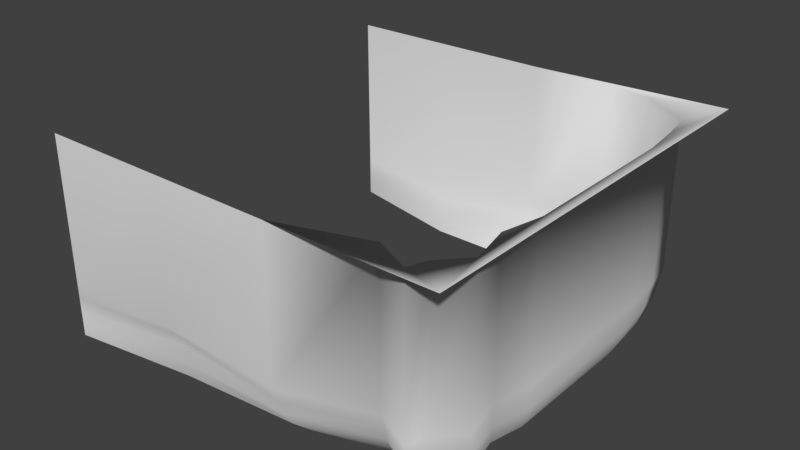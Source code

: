 # Source: DeadEnd.blend  (saved by Blender 2.77.0; exported with 4.5.12 LTS)
import bpy
from mathutils import Matrix  # noqa: F401  (used for matrix-valued properties, if any)

bpy.ops.wm.read_factory_settings(use_empty=True)
scene = bpy.context.scene
scene.name = 'Scene'

# ---- collections
col_collection_1 = bpy.data.collections.new('Collection 1'); scene.collection.children.link(col_collection_1)

# ---- materials (node trees are filled in below, after node groups)
mat_material = bpy.data.materials.new('Material')
mat_material.alpha_threshold = 0.0
mat_material.use_transparent_shadow = False
mat_material.roughness = 0.5
mat_material_001 = bpy.data.materials.new('Material.001')
mat_material_001.alpha_threshold = 0.0
mat_material_001.use_transparent_shadow = False
mat_material_001.roughness = 0.5

# ---- material node trees

# ---- world
world_world = bpy.data.worlds.new('World'); scene.world = world_world
world_world.color = (0.05088, 0.05088, 0.05088)
world_world.use_sun_shadow = False
world_world.sun_shadow_jitter_overblur = 0.0
world_world.cycles.sampling_method = 'MANUAL'

# ---- meshes
me_plane_001 = bpy.data.meshes.new('Plane.001')
me_plane_001.from_pydata([(-0.5183, 0.00711, -0.4985), (-0.521, 0.5074, -0.4993), (0.4023, 0.00711, 0.3626), (0.4285, 0.5074, 0.4296), (0.3711, 0.00711, -0.3601), (0.3918, 0.5074, -0.4212), (-0.5183, 0.00711, 0.5024), (-0.521, 0.5074, 0.5), (0.02905, 0.5074, -0.5026), (0.06296, 0.00711, -0.4292), (0.4496, 0.00711, -0.2005), (0.4842, 0.5074, -0.2334), (0.4735, 0.5074, -0.3324), (0.4599, 0.5074, -0.4085), (0.429, 0.00711, -0.3493), (0.4405, 0.00711, -0.2846), (0.2355, 0.5074, -0.5029), (0.3359, 0.5074, -0.4861), (0.2383, 0.00711, -0.4295), (0.3236, 0.00711, -0.4152), (0.4496, 0.00711, 0.1422), (0.4842, 0.5074, 0.1701), (0.1288, 0.00711, 0.4249), (0.1065, 0.5074, 0.5028), (0.4309, 0.00711, 0.2255), (0.4502, 0.00711, 0.3098), (0.4849, 0.5074, 0.3674), (0.4621, 0.5074, 0.2681), (0.3891, 0.00711, 0.4005), (0.3127, 0.00711, 0.3649), (0.413, 0.5074, 0.4741), (0.323, 0.5074, 0.4322), (-0.5183, 0.1399, -0.4985), (0.4285, 0.1399, 0.4296), (0.3918, 0.1399, -0.4212), (-0.5183, 0.1399, 0.5024), (0.02905, 0.1399, -0.5026), (0.4842, 0.1399, -0.2334), (0.4735, 0.1399, -0.3324), (0.4599, 0.1399, -0.4085), (0.3359, 0.1399, -0.4861), (0.2355, 0.1399, -0.5029), (0.4842, 0.1399, 0.1701), (0.1065, 0.1399, 0.5028), (0.4849, 0.1399, 0.3674), (0.4621, 0.1399, 0.2681), (0.323, 0.1399, 0.4322), (0.413, 0.1399, 0.4741), (-0.5183, 0.1067, -0.4985), (-0.5183, 0.07349, -0.4985), (-0.5183, 0.0403, -0.4985), (0.3888, 0.1067, -0.4122), (0.3866, 0.07349, -0.4059), (0.3813, 0.0403, -0.3902), (-0.5183, 0.1067, 0.5024), (-0.5183, 0.07349, 0.5024), (-0.5183, 0.0403, 0.5024), (0.03403, 0.1067, -0.4918), (0.03754, 0.07349, -0.4842), (0.04624, 0.0403, -0.4654), (0.4791, 0.1067, -0.2285), (0.4755, 0.07349, -0.2251), (0.4667, 0.0403, -0.2167), (0.4687, 0.1067, -0.3254), (0.4653, 0.07349, -0.3204), (0.4568, 0.0403, -0.3082), (0.4554, 0.1067, -0.3998), (0.4522, 0.07349, -0.3937), (0.4443, 0.0403, -0.3785), (0.3341, 0.1067, -0.4756), (0.3328, 0.07349, -0.4683), (0.3297, 0.0403, -0.4501), (0.2359, 0.1067, -0.4921), (0.2362, 0.07349, -0.4845), (0.2369, 0.0403, -0.4657), (0.4791, 0.1067, 0.166), (0.4755, 0.07349, 0.1631), (0.4667, 0.0403, 0.156), (0.1098, 0.1067, 0.4914), (0.1121, 0.07349, 0.4833), (0.1178, 0.0403, 0.4633), (0.4798, 0.1067, 0.3589), (0.4762, 0.07349, 0.353), (0.4673, 0.0403, 0.3382), (0.4576, 0.1067, 0.2618), (0.4543, 0.07349, 0.2574), (0.4463, 0.0403, 0.2465), (0.3215, 0.1067, 0.4223), (0.3204, 0.07349, 0.4154), (0.3178, 0.0403, 0.3981), (0.4095, 0.1067, 0.4633), (0.407, 0.07349, 0.4556), (0.4009, 0.0403, 0.4368), (0.4152, 0.0403, 0.3956), (0.422, 0.07349, 0.4128), (0.4247, 0.1067, 0.4197), (0.5089, 0.5074, 0.5028), (0.5089, 0.5074, -0.5375), (0.5089, 0.5074, -0.5375), (-0.246, 0.5074, -0.5009), (-0.2127, 0.002545, -0.4384), (-0.2274, 0.1357, -0.4733), (-0.2146, 0.09908, -0.4498), (-0.2083, 0.06454, -0.4383), (-0.2089, 0.03269, -0.437), (-0.1909, 0.0228, 0.4712), (-0.2072, 0.5074, 0.5014), (-0.2016, 0.156, 0.5015), (-0.1934, 0.06584, 0.4803), (-0.1952, 0.1013, 0.4761), (-0.1974, 0.1313, 0.4874)], [], [(104, 50, 0, 100), (39, 13, 5, 34), (47, 30, 3, 33), (74, 59, 9, 18), (42, 21, 11, 37), (37, 11, 12, 38), (38, 12, 13, 39), (53, 71, 19, 4), (71, 74, 18, 19), (45, 27, 21, 42), (107, 106, 23, 43), (33, 3, 26, 44), (44, 26, 27, 45), (43, 23, 31, 46), (46, 31, 30, 47), (87, 46, 47, 90), (78, 43, 46, 87), (81, 44, 45, 84), (95, 33, 44, 81), (110, 107, 43, 78), (84, 45, 42, 75), (17, 16, 41, 40), (5, 17, 40, 34), (63, 38, 39, 66), (60, 37, 38, 63), (75, 42, 37, 60), (16, 8, 36, 41), (90, 47, 33, 95), (66, 39, 34, 51), (99, 1, 32, 101), (14, 68, 53, 4), (68, 67, 52, 53), (67, 66, 51, 52), (28, 92, 93, 2), (92, 91, 94, 93), (91, 90, 95, 94), (20, 77, 62, 10), (77, 76, 61, 62), (76, 75, 60, 61), (10, 62, 65, 15), (62, 61, 64, 65), (61, 60, 63, 64), (15, 65, 68, 14), (65, 64, 67, 68), (64, 63, 66, 67), (24, 86, 77, 20), (86, 85, 76, 77), (85, 84, 75, 76), (105, 108, 80, 22), (108, 109, 79, 80), (109, 110, 78, 79), (2, 93, 83, 25), (93, 94, 82, 83), (94, 95, 81, 82), (25, 83, 86, 24), (83, 82, 85, 86), (82, 81, 84, 85), (22, 80, 89, 29), (80, 79, 88, 89), (79, 78, 87, 88), (29, 89, 92, 28), (89, 88, 91, 92), (88, 87, 90, 91), (40, 41, 72, 69), (69, 72, 73, 70), (70, 73, 74, 71), (34, 40, 69, 51), (51, 69, 70, 52), (52, 70, 71, 53), (41, 36, 57, 72), (72, 57, 58, 73), (73, 58, 59, 74), (101, 32, 48, 102), (102, 48, 49, 103), (103, 49, 50, 104), (5, 13, 12, 11, 21, 27, 26, 3, 30, 31, 23, 96, 97, 98, 8, 16, 17), (58, 103, 104, 59), (57, 102, 103, 58), (36, 101, 102, 57), (8, 99, 101, 36), (59, 104, 100, 9), (55, 54, 110, 109), (56, 55, 109, 108), (6, 56, 108, 105), (54, 35, 107, 110), (35, 7, 106, 107)])
me_plane_001.polygons.foreach_set('use_smooth', [True] * 86)
me_plane_001.polygons.foreach_set('material_index', [0, 0, 0, 0, 0, 0, 0, 0, 0, 0, 0, 0, 0, 0, 0, 0, 0, 0, 0, 0, 0, 0, 0, 0, 0, 0, 0, 0, 0, 0, 0, 0, 0, 0, 0, 0, 0, 0, 0, 0, 0, 0, 0, 0, 0, 0, 0, 0, 0, 0, 0, 0, 0, 0, 0, 0, 0, 0, 0, 0, 0, 0, 0, 0, 0, 0, 0, 0, 0, 0, 0, 0, 0, 0, 0, 1, 0, 0, 0, 0, 0, 0, 0, 0, 0, 0])
_uv = me_plane_001.uv_layers.new(name='UVMap')
_uv.uv.foreach_set('vector', [0.3545, 0.1032, 0.08839, 0.1015, 0.1512, 0.05148, 0.3959, 0.05303, 0.3798, 0.8713, 0.176, 0.864, 0.1762, 0.8182, 0.38, 0.8254, 0.9561, 0.2108, 0.9559, 0.6556, 0.9085, 0.6594, 0.9088, 0.2146, 0.8205, 0.1058, 0.6207, 0.1048, 0.6407, 0.05458, 0.8245, 0.05549, 0.6327, 0.2283, 0.6325, 0.6731, 0.2029, 0.6732, 0.2031, 0.2284, 0.2031, 0.2284, 0.2029, 0.6732, 0.09743, 0.6706, 0.09767, 0.2258, 0.09767, 0.2258, 0.09743, 0.6706, 0.01631, 0.6673, 0.01654, 0.2225, 0.1992, 0.8883, 0.1976, 0.9288, 0.176, 0.9085, 0.1774, 0.8713, 0.919, 0.1015, 0.8205, 0.1058, 0.8245, 0.05549, 0.9151, 0.05148, 0.737, 0.2229, 0.7367, 0.6677, 0.6325, 0.6731, 0.6327, 0.2283, 0.6374, 0.243, 0.6447, 0.6508, 0.3358, 0.658, 0.3285, 0.2502, 0.9088, 0.2146, 0.9085, 0.6594, 0.8426, 0.6732, 0.8428, 0.2284, 0.8428, 0.2284, 0.8426, 0.6732, 0.7367, 0.6677, 0.737, 0.2229, 0.3285, 0.2502, 0.3358, 0.658, 0.1229, 0.6436, 0.1156, 0.2359, 0.1156, 0.2359, 0.1229, 0.6436, 0.03417, 0.6568, 0.02687, 0.2491, 0.1164, 0.1964, 0.1156, 0.2359, 0.02687, 0.2491, 0.0297, 0.2093, 0.3246, 0.2104, 0.3285, 0.2502, 0.1156, 0.2359, 0.1164, 0.1964, 0.8338, 0.187, 0.8428, 0.2284, 0.737, 0.2229, 0.7303, 0.1816, 0.8983, 0.1735, 0.9088, 0.2146, 0.8428, 0.2284, 0.8338, 0.187, 0.6267, 0.2034, 0.6374, 0.243, 0.3285, 0.2502, 0.3246, 0.2104, 0.7303, 0.1816, 0.737, 0.2229, 0.6327, 0.2283, 0.6284, 0.1869, 0.931, 0.6637, 0.8243, 0.6684, 0.8176, 0.2348, 0.9243, 0.2301, 0.4632, 0.8713, 0.4615, 0.9151, 0.2564, 0.9445, 0.2581, 0.9006, 0.1051, 0.1845, 0.09767, 0.2258, 0.01654, 0.2225, 0.02581, 0.1812, 0.2083, 0.187, 0.2031, 0.2284, 0.09767, 0.2258, 0.1051, 0.1845, 0.6284, 0.1869, 0.6327, 0.2283, 0.2031, 0.2284, 0.2083, 0.187, 0.8243, 0.6684, 0.608, 0.6673, 0.6013, 0.2337, 0.8176, 0.2348, 0.9446, 0.1698, 0.9561, 0.2108, 0.9088, 0.2146, 0.8983, 0.1735, 0.3996, 0.8695, 0.3798, 0.8713, 0.38, 0.8254, 0.3998, 0.8246, 0.3199, 0.6655, 0.03174, 0.6637, 0.02505, 0.2301, 0.3132, 0.2319, 0.4628, 0.8571, 0.4398, 0.8647, 0.44, 0.8224, 0.463, 0.8182, 0.4398, 0.8647, 0.4189, 0.8684, 0.4192, 0.8243, 0.44, 0.8224, 0.4189, 0.8684, 0.3996, 0.8695, 0.3998, 0.8246, 0.4192, 0.8243, 0.8777, 0.04432, 0.9164, 0.08735, 0.8726, 0.09088, 0.8375, 0.04756, 0.9164, 0.08735, 0.9365, 0.129, 0.8909, 0.1327, 0.8726, 0.09088, 0.9365, 0.129, 0.9446, 0.1698, 0.8983, 0.1735, 0.8909, 0.1327, 0.603, 0.05919, 0.6177, 0.1035, 0.2208, 0.1036, 0.238, 0.05928, 0.6177, 0.1035, 0.6253, 0.1458, 0.2119, 0.146, 0.2208, 0.1036, 0.6253, 0.1458, 0.6284, 0.1869, 0.2083, 0.187, 0.2119, 0.146, 0.238, 0.05928, 0.2208, 0.1036, 0.1234, 0.1012, 0.1484, 0.05708, 0.2208, 0.1036, 0.2119, 0.146, 0.1104, 0.1435, 0.1234, 0.1012, 0.2119, 0.146, 0.2083, 0.187, 0.1051, 0.1845, 0.1104, 0.1435, 0.1484, 0.05708, 0.1234, 0.1012, 0.04849, 0.09818, 0.07953, 0.05428, 0.1234, 0.1012, 0.1104, 0.1435, 0.03233, 0.1403, 0.04849, 0.09818, 0.1104, 0.1435, 0.1051, 0.1845, 0.02581, 0.1812, 0.03233, 0.1403, 0.6915, 0.05458, 0.714, 0.09851, 0.6177, 0.1035, 0.603, 0.05919, 0.714, 0.09851, 0.7256, 0.1406, 0.6253, 0.1458, 0.6177, 0.1035, 0.7256, 0.1406, 0.7303, 0.1816, 0.6284, 0.1869, 0.6253, 0.1458, 0.5666, 0.07633, 0.6008, 0.1227, 0.3155, 0.1294, 0.3041, 0.08242, 0.6008, 0.1227, 0.619, 0.1645, 0.3217, 0.1714, 0.3155, 0.1294, 0.619, 0.1645, 0.6267, 0.2034, 0.3246, 0.2104, 0.3217, 0.1714, 0.185, 0.8182, 0.176, 0.7971, 0.2204, 0.7971, 0.2259, 0.8182, 0.8726, 0.09088, 0.8909, 0.1327, 0.8274, 0.146, 0.8117, 0.1036, 0.8909, 0.1327, 0.8983, 0.1735, 0.8338, 0.187, 0.8274, 0.146, 0.7814, 0.05928, 0.8117, 0.1036, 0.714, 0.09851, 0.6915, 0.05458, 0.8117, 0.1036, 0.8274, 0.146, 0.7256, 0.1406, 0.714, 0.09851, 0.8274, 0.146, 0.8338, 0.187, 0.7303, 0.1816, 0.7256, 0.1406, 0.3041, 0.08242, 0.3155, 0.1294, 0.1188, 0.1161, 0.1233, 0.07024, 0.3155, 0.1294, 0.3217, 0.1714, 0.1168, 0.1576, 0.1188, 0.1161, 0.3217, 0.1714, 0.3246, 0.2104, 0.1164, 0.1964, 0.1168, 0.1576, 0.1233, 0.07024, 0.1188, 0.1161, 0.03691, 0.1283, 0.04794, 0.08147, 0.1188, 0.1161, 0.1168, 0.1576, 0.03149, 0.1704, 0.03691, 0.1283, 0.1168, 0.1576, 0.1164, 0.1964, 0.0297, 0.2093, 0.03149, 0.1704, 0.9243, 0.2301, 0.8176, 0.2348, 0.8184, 0.1923, 0.9227, 0.1877, 0.9227, 0.1877, 0.8184, 0.1923, 0.8187, 0.1508, 0.9214, 0.1463, 0.9214, 0.1463, 0.8187, 0.1508, 0.8205, 0.1058, 0.919, 0.1015, 0.2581, 0.9006, 0.2564, 0.9445, 0.237, 0.9403, 0.2386, 0.8974, 0.2386, 0.8974, 0.237, 0.9403, 0.2178, 0.9381, 0.2194, 0.8959, 0.2194, 0.8959, 0.2178, 0.9381, 0.1976, 0.9288, 0.1992, 0.8883, 0.8176, 0.2348, 0.6013, 0.2337, 0.6068, 0.1913, 0.8184, 0.1923, 0.8184, 0.1923, 0.6068, 0.1913, 0.6106, 0.1498, 0.8187, 0.1508, 0.8187, 0.1508, 0.6106, 0.1498, 0.6207, 0.1048, 0.8205, 0.1058, 0.3132, 0.2319, 0.02505, 0.2301, 0.04334, 0.1877, 0.3251, 0.1895, 0.3251, 0.1895, 0.04334, 0.1877, 0.05602, 0.1463, 0.3333, 0.148, 0.3333, 0.148, 0.05602, 0.1463, 0.08839, 0.1015, 0.3545, 0.1032, 0.4708, 0.8047, 0.4656, 0.7727, 0.4348, 0.7664, 0.3948, 0.7614, 0.2315, 0.7614, 0.1919, 0.7717, 0.1517, 0.761, 0.1266, 0.7875, 0.1086, 0.7948, 0.1255, 0.837, 0.09692, 0.9385, 0.09692, 0.7498, 0.5178, 0.7498, 0.5178, 0.7498, 0.5037, 0.9749, 0.5038, 0.878, 0.497, 0.8309, 0.6106, 0.1498, 0.3333, 0.148, 0.3545, 0.1032, 0.6207, 0.1048, 0.6068, 0.1913, 0.3251, 0.1895, 0.3333, 0.148, 0.6106, 0.1498, 0.6013, 0.2337, 0.3132, 0.2319, 0.3251, 0.1895, 0.6068, 0.1913, 0.608, 0.6673, 0.3199, 0.6655, 0.3132, 0.2319, 0.6013, 0.2337, 0.6207, 0.1048, 0.3545, 0.1032, 0.3959, 0.05303, 0.6407, 0.05458, 0.9162, 0.1576, 0.9287, 0.1964, 0.6267, 0.2034, 0.619, 0.1645, 0.8862, 0.1161, 0.9162, 0.1576, 0.619, 0.1645, 0.6008, 0.1227, 0.829, 0.07024, 0.8862, 0.1161, 0.6008, 0.1227, 0.5666, 0.07633, 0.9287, 0.1964, 0.9463, 0.2359, 0.6374, 0.243, 0.6267, 0.2034, 0.9463, 0.2359, 0.9536, 0.6436, 0.6447, 0.6508, 0.6374, 0.243])
me_plane_001.materials.append(mat_material)
me_plane_001.materials.append(mat_material_001)
me_plane_001.use_remesh_preserve_volume = False
me_plane_001.use_remesh_preserve_attributes = False
me_plane_001.use_mirror_vertex_groups = False
me_plane_001.update()

# ---- objects
ob_deadend = bpy.data.objects.new('DeadEnd', me_plane_001)

# ---- transforms, parenting, visibility, modifiers, constraints
ob_deadend.location = (0.0, 0.0, 0.0)
ob_deadend.rotation_euler = (1.571, -0.0, 0.0)
ob_deadend.lineart.crease_threshold = 0.0

# ---- collection membership
col_collection_1.objects.link(ob_deadend)

# ---- scene / render settings (as saved in the file)
scene.frame_start = 1; scene.frame_end = 250; scene.frame_set(1)
scene.render.engine = 'BLENDER_EEVEE_NEXT'
scene.render.resolution_percentage = 50
scene.render.dither_intensity = 0.0
scene.cycles.use_denoising = False
scene.cycles.samples = 128
scene.cycles.sampling_pattern = 'TABULATED_SOBOL'
scene.cycles.light_sampling_threshold = 0.0
scene.cycles.use_adaptive_sampling = False
scene.cycles.use_light_tree = False
scene.cycles.blur_glossy = 0.0
scene.cycles.sample_clamp_indirect = 0.0
scene.view_settings.view_transform = 'Standard'
bpy.context.view_layer.update()

# ---- added for rendering (the .blend has no active camera and no usable light): camera, sun
cam_auto = bpy.data.cameras.new('AutoCamera')
cam_auto.lens = 50.0
cam_auto.sensor_width = 36.0
cam_auto.clip_end = 1000.0
ob_auto_camera = bpy.data.objects.new('AutoCamera', cam_auto)
scene.collection.objects.link(ob_auto_camera)
ob_auto_camera.location = (1.42663, -1.70187, 1.40111)
ob_auto_camera.rotation_euler = (1.09748, -7.21219e-08, 0.694738)
scene.camera = ob_auto_camera
light_auto_sun = bpy.data.lights.new('AutoSun', 'SUN')
light_auto_sun.energy = 3.0
light_auto_sun.angle = 0.0523599
ob_auto_sun = bpy.data.objects.new('AutoSun', light_auto_sun)
scene.collection.objects.link(ob_auto_sun)
ob_auto_sun.rotation_euler = (0.872665, 0.174533, 0.523599)
bpy.context.view_layer.update()
